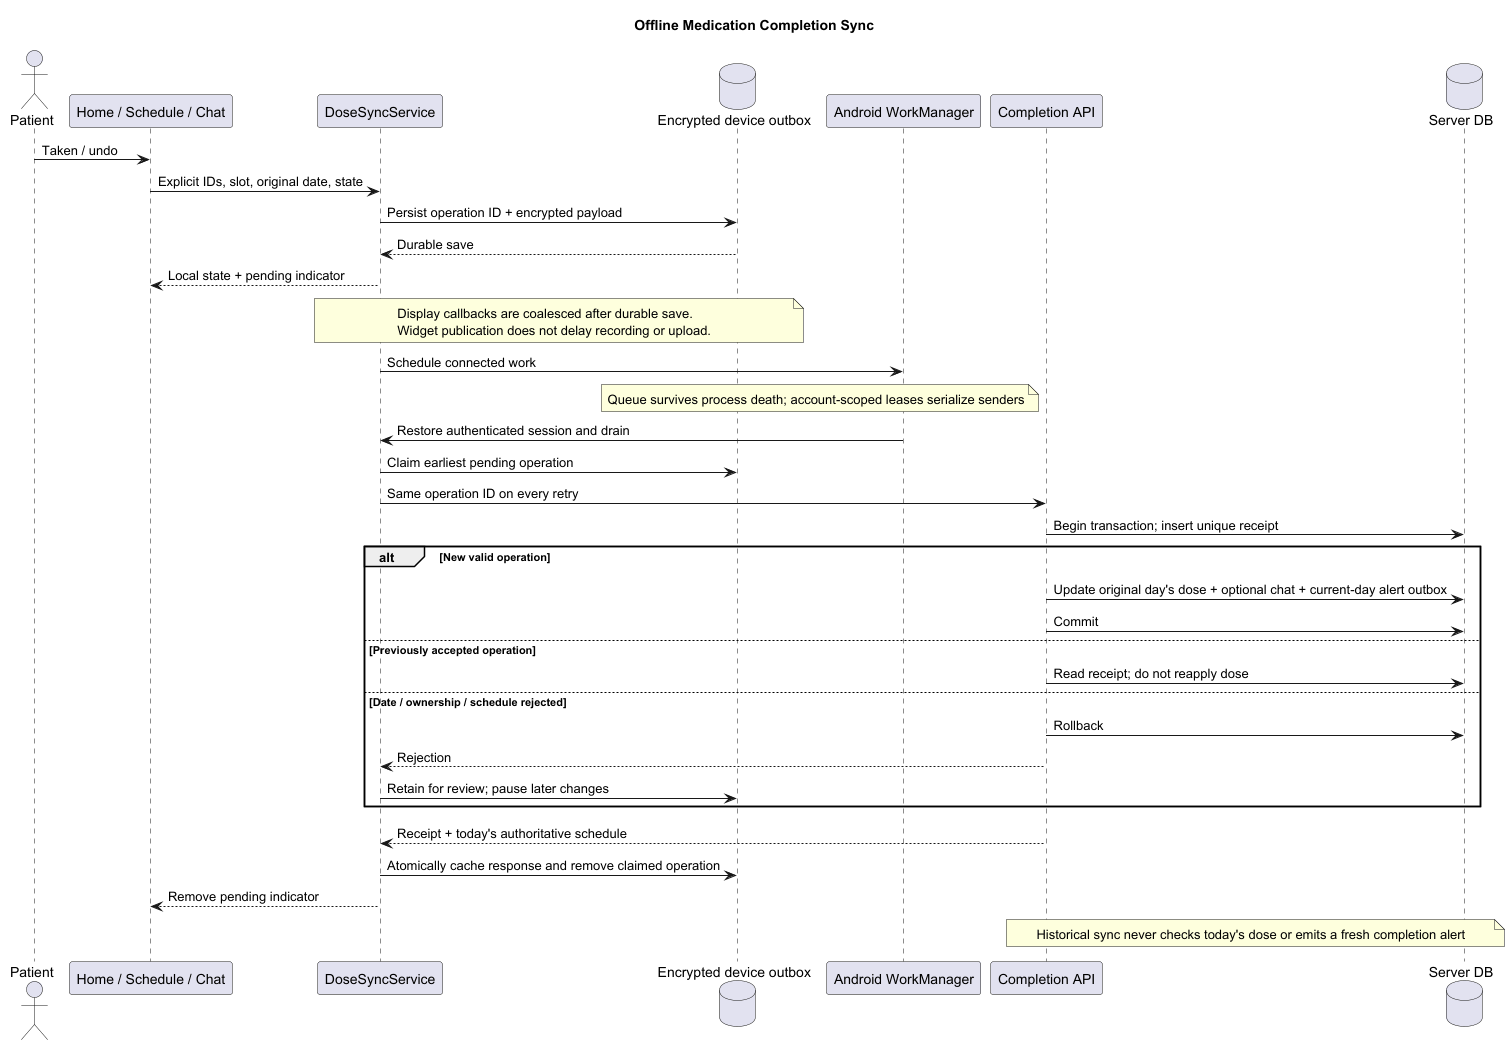

The diagram above was rendered by PlantUML. Its source (embedded in the PNG):
@startuml
title Offline Medication Completion Sync
actor Patient
participant "Home / Schedule / Chat" as UI
participant DoseSyncService as Sync
database "Encrypted device outbox" as Local
participant "Android WorkManager" as Worker
participant "Completion API" as API
database "Server DB" as DB

Patient -> UI: Taken / undo
UI -> Sync: Explicit IDs, slot, original date, state
Sync -> Local: Persist operation ID + encrypted payload
Local --> Sync: Durable save
Sync --> UI: Local state + pending indicator
note over Sync,Local: Display callbacks are coalesced after durable save.\nWidget publication does not delay recording or upload.
Sync -> Worker: Schedule connected work
note over Local, Worker: Queue survives process death; account-scoped leases serialize senders
Worker -> Sync: Restore authenticated session and drain
Sync -> Local: Claim earliest pending operation
Sync -> API: Same operation ID on every retry
API -> DB: Begin transaction; insert unique receipt
alt New valid operation
  API -> DB: Update original day's dose + optional chat + current-day alert outbox
  API -> DB: Commit
else Previously accepted operation
  API -> DB: Read receipt; do not reapply dose
else Date / ownership / schedule rejected
  API -> DB: Rollback
  API --> Sync: Rejection
  Sync -> Local: Retain for review; pause later changes
end
API --> Sync: Receipt + today's authoritative schedule
Sync -> Local: Atomically cache response and remove claimed operation
Sync --> UI: Remove pending indicator
note over API, DB: Historical sync never checks today's dose or emits a fresh completion alert
@enduml